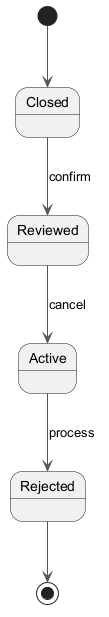

The diagram above was rendered by PlantUML. Its source (embedded in the PNG):
@startuml
skinparam monochrome true
skinparam ArrowColor #555555
[*] --> Closed
Closed --> Reviewed : confirm
Reviewed --> Active : cancel
Active --> Rejected : process
Rejected --> [*]
@enduml